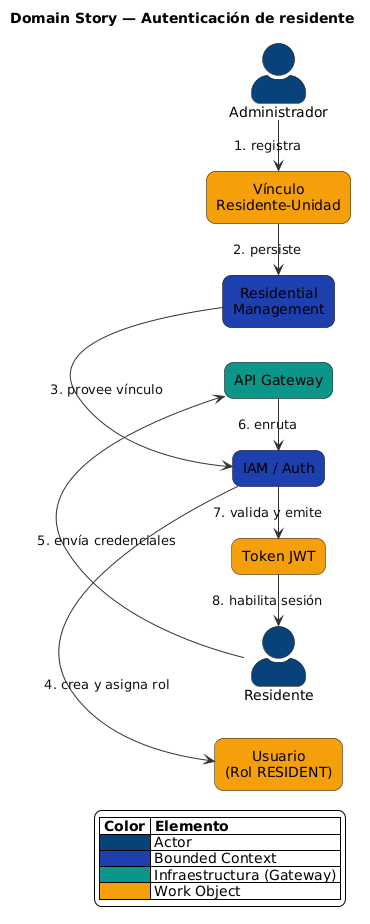

The diagram above was rendered by PlantUML. Its source (embedded in the PNG):
@startuml
left to right direction
skinparam backgroundColor white
skinparam ArrowColor #333333
skinparam ArrowFontColor #111111
skinparam defaultTextAlignment center
skinparam rectangle {
  RoundCorner 18
}
skinparam actorStyle awesome

actor "Administrador" as Admin #08427b
actor "Residente" as Res #08427b
rectangle "API Gateway" as GW #0d9488
rectangle "Residential\nManagement" as RM #1e40af
rectangle "IAM / Auth" as IAM #1e40af
rectangle "Vínculo\nResidente-Unidad" as Link #f59e0b
rectangle "Usuario\n(Rol RESIDENT)" as User #f59e0b
rectangle "Token JWT" as Token #f59e0b

Admin -> Link : "1. registra"
Link -> RM : "2. persiste"
RM -> IAM : "3. provee vínculo"
IAM -> User : "4. crea y asigna rol"
Res -> GW : "5. envía credenciales"
GW -> IAM : "6. enruta"
IAM -> Token : "7. valida y emite"
Token -> Res : "8. habilita sesión"

legend right
  |= Color |= Elemento |
  |<#08427b>| Actor |
  |<#1e40af>| Bounded Context |
  |<#0d9488>| Infraestructura (Gateway) |
  |<#f59e0b>| Work Object |
endlegend

title Domain Story — Autenticación de residente
@enduml